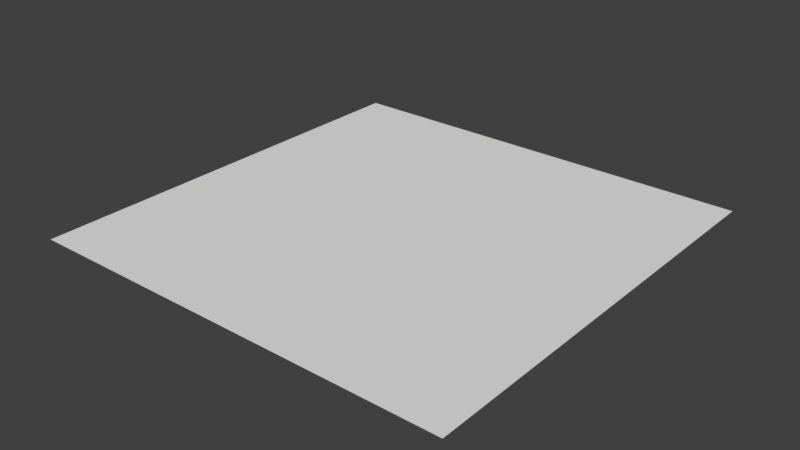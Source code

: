 # Source: UV_Stretched_Pane.blend  (saved by Blender 2.78.0; exported with 4.5.12 LTS)
import bpy
from mathutils import Matrix  # noqa: F401  (used for matrix-valued properties, if any)

bpy.ops.wm.read_factory_settings(use_empty=True)
scene = bpy.context.scene
scene.name = 'Scene'

# ---- collections
col_collection_1 = bpy.data.collections.new('Collection 1'); scene.collection.children.link(col_collection_1)

# ---- world
world_world = bpy.data.worlds.new('World'); scene.world = world_world
world_world.color = (0.05088, 0.05088, 0.05088)
world_world.use_sun_shadow = False
world_world.sun_shadow_jitter_overblur = 0.0
world_world.cycles.sampling_method = 'MANUAL'

# ---- meshes
me_plane_001 = bpy.data.meshes.new('Plane.001')
me_plane_001.from_pydata([(-1.0, -1.0, 0.0), (1.0, -1.0, 0.0), (-1.0, 1.0, 0.0), (1.0, 1.0, 0.0), (-1.0, 0.3333, 0.0), (-1.0, -0.3333, 0.0), (-0.3333, -1.0, 0.0), (0.3333, -1.0, 0.0), (1.0, -0.3333, 0.0), (1.0, 0.3333, 0.0), (0.3333, 1.0, 0.0), (-0.3333, 1.0, 0.0), (-0.3333, -0.3333, 0.0), (-0.3333, 0.3333, 0.0), (0.3333, -0.3333, 0.0), (0.3333, 0.3333, 0.0)], [], [(15, 9, 3, 10), (4, 13, 11, 2), (13, 15, 10, 11), (0, 6, 12, 5), (5, 12, 13, 4), (6, 7, 14, 12), (12, 14, 15, 13), (7, 1, 8, 14), (14, 8, 9, 15)])
_uv = me_plane_001.uv_layers.new(name='UVMap')
_uv.uv.foreach_set('vector', [0.9961, 0.003906, 1.0, 0.0, 1.0, 0.0, 1.0, 0.0, 1.0, 1.0, 0.9961, 0.9961, 1.0, 1.0, 0.9999, 0.9999, 0.9961, 0.9961, 0.9961, 0.003906, 1.0, 0.0, 1.0, 1.0, 0.0, 1.0, 0.0, 1.0, 0.003906, 0.9961, 0.0, 1.0, 0.0, 1.0, 0.003906, 0.9961, 0.9961, 0.9961, 1.0, 1.0, 0.0, 1.0, 0.0, 0.0, 0.003906, 0.003906, 0.003906, 0.9961, 0.003906, 0.9961, 0.003906, 0.003906, 0.9961, 0.003906, 0.9961, 0.9961, 0.0, 0.0, 0.0, 0.0, 0.0, 0.0, 0.003906, 0.003906, 0.003906, 0.003906, 0.0, 0.0, 1.0, 0.0, 0.9961, 0.003906])
me_plane_001.use_remesh_preserve_volume = False
me_plane_001.use_remesh_preserve_attributes = False
me_plane_001.use_mirror_vertex_groups = False
me_plane_001.update()

# ---- objects
ob_plane = bpy.data.objects.new('Plane', me_plane_001)

# ---- transforms, parenting, visibility, modifiers, constraints
ob_plane.location = (0.0, 0.0, 0.0)
ob_plane.lineart.crease_threshold = 0.0

# ---- collection membership
col_collection_1.objects.link(ob_plane)

# ---- scene / render settings (as saved in the file)
scene.frame_start = 1; scene.frame_end = 250; scene.frame_set(1)
scene.render.engine = 'BLENDER_EEVEE_NEXT'
scene.render.resolution_percentage = 50
scene.render.dither_intensity = 0.0
scene.cycles.use_denoising = False
scene.cycles.samples = 128
scene.cycles.sampling_pattern = 'TABULATED_SOBOL'
scene.cycles.light_sampling_threshold = 0.0
scene.cycles.use_adaptive_sampling = False
scene.cycles.use_light_tree = False
scene.cycles.blur_glossy = 0.0
scene.cycles.sample_clamp_indirect = 0.0
scene.view_settings.view_transform = 'Standard'
bpy.context.view_layer.update()

# ---- added for rendering (the .blend has no active camera and no usable light): camera, sun
cam_auto = bpy.data.cameras.new('AutoCamera')
cam_auto.lens = 50.0
cam_auto.sensor_width = 36.0
cam_auto.clip_end = 1000.0
ob_auto_camera = bpy.data.objects.new('AutoCamera', cam_auto)
scene.collection.objects.link(ob_auto_camera)
ob_auto_camera.location = (2.61693, -3.14032, 2.09354)
ob_auto_camera.rotation_euler = (1.09748, -7.21219e-08, 0.694738)
scene.camera = ob_auto_camera
light_auto_sun = bpy.data.lights.new('AutoSun', 'SUN')
light_auto_sun.energy = 3.0
light_auto_sun.angle = 0.0523599
ob_auto_sun = bpy.data.objects.new('AutoSun', light_auto_sun)
scene.collection.objects.link(ob_auto_sun)
ob_auto_sun.rotation_euler = (0.872665, 0.174533, 0.523599)
bpy.context.view_layer.update()
